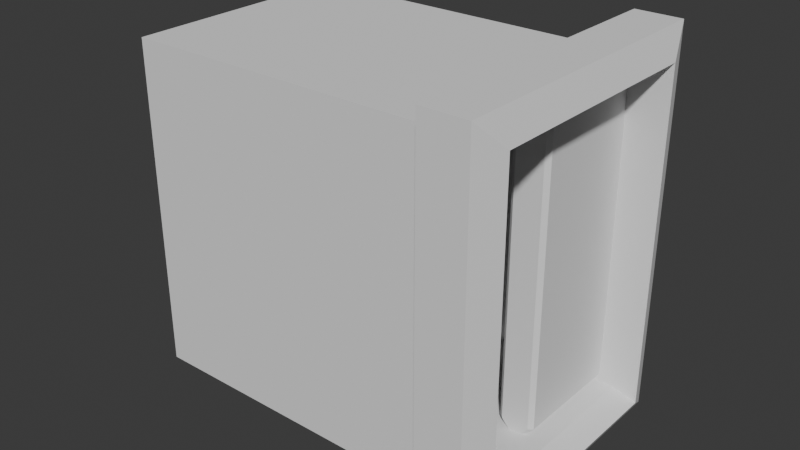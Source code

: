 # Source: Elevator.blend  (saved by Blender 5.1.30; exported with 4.5.12 LTS)
import bpy
from mathutils import Matrix  # noqa: F401  (used for matrix-valued properties, if any)

bpy.ops.wm.read_factory_settings(use_empty=True)
scene = bpy.context.scene
scene.name = 'Scene'

# ---- collections
col_collection = bpy.data.collections.new('Collection'); scene.collection.children.link(col_collection)

# ---- world
world_world = bpy.data.worlds.new('World'); scene.world = world_world
world_world.use_nodes = True; world_world.node_tree.nodes.clear()
_N = world_world.node_tree.nodes; _L = world_world.node_tree.links
n0 = _N.new('ShaderNodeOutputWorld'); n0.name = 'World Output'; n0.location = (200, 100)
n1 = _N.new('ShaderNodeBackground'); n1.name = 'Background'; n1.location = (-200, 100)
n1.inputs[0].default_value = (0.05088, 0.05088, 0.05088, 1.0)
_L.new(n1.outputs[0], n0.inputs[0])
n0.is_active_output = True
world_world.color = (0.05088, 0.05088, 0.05088)
world_world.sun_shadow_jitter_overblur = 0.0

# ---- meshes
me_cube_001 = bpy.data.meshes.new('Cube.001')
me_cube_001.from_pydata([(-1.0, -0.8049, 0.0), (-1.0, -0.8049, 2.27), (-1.0, 0.8049, 0.0), (-1.0, 0.8049, 2.27), (1.0, -0.8049, 0.0), (1.0, -0.8049, 2.27), (1.0, 0.8049, 0.0), (1.0, 0.8049, 2.27), (1.654, -0.8049, -0.05), (1.654, -0.8049, 2.27), (1.654, 0.8049, -0.05), (1.654, 0.8049, 2.27), (1.579, -1.009, -0.1893), (1.579, -1.009, 2.459), (1.579, 1.009, -0.1893), (1.579, 1.009, 2.459), (1.261, -1.009, -0.1893), (1.261, -1.009, 2.459), (1.261, 1.009, -0.1893), (1.261, 1.009, 2.459), (1.481, -0.8049, 0.0), (1.481, -0.8049, 2.27), (1.481, 0.8049, 0.0), (1.481, 0.8049, 2.27)], [], [(0, 2, 3, 1), (2, 6, 7, 3), (4, 0, 1, 5), (2, 0, 4, 6), (7, 5, 1, 3), (20, 21, 9, 8), (22, 20, 8, 10), (21, 23, 11, 9), (23, 22, 10, 11), (9, 11, 15, 13), (11, 10, 14, 15), (8, 9, 13, 12), (10, 8, 12, 14), (12, 13, 17, 16), (14, 12, 16, 18), (13, 15, 19, 17), (15, 14, 18, 19), (7, 6, 22, 23), (5, 7, 23, 21), (6, 4, 20, 22), (4, 5, 21, 20)])
_uv = me_cube_001.uv_layers.new(name='UVMap')
_uv.uv.foreach_set('vector', [0.4577, 0.4162, 0.6332, 0.4162, 0.6332, 0.6636, 0.4577, 0.6636, 0.6332, 0.4162, 0.8513, 0.4162, 0.8513, 0.6636, 0.6332, 0.6636, 0.2396, 0.4162, 0.4577, 0.4162, 0.4577, 0.6636, 0.2396, 0.6636, 0.6332, 0.4162, 0.4577, 0.4162, 0.4577, 0.1981, 0.6332, 0.1981, 0.6332, 0.8817, 0.4577, 0.8817, 0.4577, 0.6636, 0.6332, 0.6636, 0.1872, 0.4162, 0.1872, 0.6636, 0.1683, 0.6636, 0.1683, 0.4162, 0.6332, 0.1456, 0.4577, 0.1456, 0.4577, 0.1267, 0.6332, 0.1267, 0.4577, 0.9342, 0.6332, 0.9342, 0.6332, 0.9531, 0.4577, 0.9531, 0.9038, 0.6636, 0.9038, 0.4162, 0.9227, 0.4162, 0.9227, 0.6636, 0.7664, 0.3041, 0.942, 0.3041, 0.9651, 0.3256, 0.7434, 0.3256, 0.942, 0.3041, 0.942, 0.0565, 0.9651, 0.03503, 0.9651, 0.3256, 0.7664, 0.0565, 0.7664, 0.3041, 0.7434, 0.3256, 0.7434, 0.03499, 0.942, 0.0565, 0.7664, 0.0565, 0.7434, 0.03499, 0.9651, 0.03503, 0.7434, 0.03499, 0.7434, 0.3256, 0.7085, 0.3256, 0.7085, 0.03496, 0.9651, 0.03503, 0.7434, 0.03499, 0.7434, 1.302e-08, 0.9651, 4.13e-05, 0.7434, 0.3256, 0.9651, 0.3256, 0.9651, 0.3606, 0.7434, 0.3606, 0.9651, 0.3256, 0.9651, 0.03503, 1.0, 0.03503, 1.0, 0.3256, 0.8513, 0.6636, 0.8513, 0.4162, 0.9038, 0.4162, 0.9038, 0.6636, 0.4577, 0.8817, 0.6332, 0.8817, 0.6332, 0.9342, 0.4577, 0.9342, 0.6332, 0.1981, 0.4577, 0.1981, 0.4577, 0.1456, 0.6332, 0.1456, 0.2396, 0.4162, 0.2396, 0.6636, 0.1872, 0.6636, 0.1872, 0.4162])
me_cube_001.update()
me_cube_003 = bpy.data.meshes.new('Cube.003')
me_cube_003.from_pydata([(-0.3, -0.02, -0.3), (-0.3, -0.02, 0.3), (-0.319, 0.02, -0.319), (-0.319, 0.02, 0.319), (0.3, -0.02, -0.3), (0.3, -0.02, 0.3), (0.319, 0.02, -0.319), (0.319, 0.02, 0.319)], [], [(0, 1, 3, 2), (6, 7, 5, 4), (4, 5, 1, 0), (2, 6, 4, 0), (7, 3, 1, 5)])
_uv = me_cube_003.uv_layers.new(name='UVMap')
_uv.uv.foreach_set('vector', [0.375, 0.0, 0.625, 0.0, 0.625, 0.25, 0.375, 0.25, 0.375, 0.5, 0.625, 0.5, 0.625, 0.75, 0.375, 0.75, 0.375, 0.75, 0.625, 0.75, 0.625, 1.0, 0.375, 1.0, 0.125, 0.5, 0.375, 0.5, 0.375, 0.75, 0.125, 0.75, 0.625, 0.5, 0.875, 0.5, 0.875, 0.75, 0.625, 0.75])
me_cube_003.update()
me_cube_004 = bpy.data.meshes.new('Cube.004')
me_cube_004.from_pydata([(0.025, 0.8049, -0.05674), (0.125, 0.9049, 0.05674), (0.025, 0.8049, 2.326), (0.125, 0.9049, 2.213), (-0.025, 0.8049, -0.05674), (-0.125, 0.9049, 0.05674), (-0.025, 0.8049, 2.326), (-0.125, 0.9049, 2.213), (0.0197, 0.0, -0.02851), (0.025, 0.02488, -0.05674), (0.125, 0.02488, 0.05674), (0.09502, 0.0, 0.05674), (0.0197, 0.0, 2.298), (0.025, 0.02488, 2.326), (0.09502, 0.0, 2.213), (0.125, 0.02488, 2.213), (-0.025, 0.02488, -0.05674), (-0.0197, 0.0, -0.02851), (-0.09502, 0.0, 0.05674), (-0.125, 0.02488, 0.05674), (-0.025, 0.02488, 2.326), (-0.0197, 0.0, 2.298), (-0.125, 0.02488, 2.213), (-0.09502, 0.0, 2.213), (0.125, 0.9049, 0.4161), (0.125, 0.9049, 0.7754), (0.125, 0.9049, 1.135), (0.125, 0.9049, 1.494), (0.125, 0.9049, 1.853), (-0.125, 0.9049, 0.4161), (-0.125, 0.9049, 0.7754), (-0.125, 0.9049, 1.135), (-0.125, 0.9049, 1.494), (-0.125, 0.9049, 1.853), (0.09502, 0.0, 1.853), (0.09502, 0.0, 1.494), (0.09502, 0.0, 1.135), (0.09502, 0.0, 0.7754), (0.09502, 0.0, 0.4161), (0.125, 0.02488, 0.4161), (0.125, 0.02488, 0.7754), (0.125, 0.02488, 1.135), (0.125, 0.02488, 1.494), (0.125, 0.02488, 1.853), (-0.125, 0.02488, 1.853), (-0.125, 0.02488, 1.494), (-0.125, 0.02488, 1.135), (-0.125, 0.02488, 0.7754), (-0.125, 0.02488, 0.4161), (-0.09502, 0.0, 0.4161), (-0.09502, 0.0, 0.7754), (-0.09502, 0.0, 1.135), (-0.09502, 0.0, 1.494), (-0.09502, 0.0, 1.853)], [], [(0, 4, 5, 1), (6, 2, 3, 7), (33, 7, 3, 28), (11, 8, 9, 10), (12, 14, 15, 13), (19, 16, 17, 18), (16, 9, 8, 17), (13, 20, 21, 12), (20, 22, 23, 21), (38, 11, 10, 39), (48, 19, 18, 49), (17, 8, 11, 18), (9, 0, 1, 10), (9, 16, 4, 0), (34, 14, 23, 53), (28, 3, 15, 43), (20, 13, 2, 6), (2, 13, 15, 3), (12, 21, 23, 14), (4, 16, 19, 5), (44, 22, 7, 33), (20, 6, 7, 22), (19, 48, 29, 5), (48, 47, 30, 29), (47, 46, 31, 30), (46, 45, 32, 31), (45, 44, 33, 32), (1, 24, 39, 10), (24, 25, 40, 39), (25, 26, 41, 40), (26, 27, 42, 41), (27, 28, 43, 42), (11, 38, 49, 18), (38, 37, 50, 49), (37, 36, 51, 50), (36, 35, 52, 51), (35, 34, 53, 52), (22, 44, 53, 23), (44, 45, 52, 53), (45, 46, 51, 52), (46, 47, 50, 51), (47, 48, 49, 50), (14, 34, 43, 15), (34, 35, 42, 43), (35, 36, 41, 42), (36, 37, 40, 41), (37, 38, 39, 40), (5, 29, 24, 1), (29, 30, 25, 24), (30, 31, 26, 25), (31, 32, 27, 26), (32, 33, 28, 27)])
_uv = me_cube_004.uv_layers.new(name='UVMap')
_uv.uv.foreach_set('vector', [0.2179, 0.1997, 0.2301, 0.1997, 0.2545, 0.2367, 0.1935, 0.2367, 0.2301, 0.8003, 0.2179, 0.8003, 0.1935, 0.7633, 0.2545, 0.7633, 0.2545, 0.6756, 0.2545, 0.7633, 0.1935, 0.7633, 0.1935, 0.6756, 0.5258, 0.03528, 0.5253, 0.005481, 0.534, 0.0007049, 0.5348, 0.03753, 0.5251, 0.5953, 0.5256, 0.5656, 0.5346, 0.5633, 0.5338, 0.6001, 0.4693, 0.03767, 0.47, 0.0009648, 0.4787, 0.005703, 0.4782, 0.03536, 0.2301, 0.009192, 0.2179, 0.009192, 0.2192, 3.063e-08, 0.2288, 3.063e-08, 0.2179, 0.9908, 0.2301, 0.9908, 0.2288, 1.0, 0.2192, 1.0, 0.4698, 0.5999, 0.4691, 0.5632, 0.4781, 0.5655, 0.4785, 0.5951, 0.5255, 0.1249, 0.5258, 0.03528, 0.5348, 0.03753, 0.5349, 0.125, 0.4692, 0.125, 0.4693, 0.03767, 0.4782, 0.03536, 0.4787, 0.1249, 0.497, 0.014, 0.5069, 0.01398, 0.5258, 0.03528, 0.4782, 0.03536, 0.534, 0.0007049, 0.725, 5.744e-09, 0.7495, 0.03697, 0.5348, 0.03753, 0.2179, 0.009192, 0.2301, 0.009192, 0.2301, 0.1997, 0.2179, 0.1997, 0.5253, 0.476, 0.5256, 0.5656, 0.4781, 0.5655, 0.4786, 0.476, 0.7497, 0.4764, 0.7494, 0.5642, 0.5346, 0.5633, 0.5348, 0.4759, 0.2301, 0.9908, 0.2179, 0.9908, 0.2179, 0.8003, 0.2301, 0.8003, 0.7248, 0.6012, 0.5338, 0.6001, 0.5346, 0.5633, 0.7494, 0.5642, 0.5067, 0.5869, 0.4969, 0.5869, 0.4781, 0.5655, 0.5256, 0.5656, 0.2793, 0.0002928, 0.47, 0.0009648, 0.4693, 0.03767, 0.2548, 0.03721, 0.4691, 0.4758, 0.4691, 0.5632, 0.2547, 0.5635, 0.2546, 0.4759, 0.4698, 0.5999, 0.2792, 0.6005, 0.2547, 0.5635, 0.4691, 0.5632, 0.4693, 0.03767, 0.4692, 0.125, 0.2547, 0.1249, 0.2548, 0.03721, 0.4692, 0.125, 0.4693, 0.2127, 0.2546, 0.2126, 0.2547, 0.1249, 0.4693, 0.2127, 0.4693, 0.3004, 0.2545, 0.3004, 0.2546, 0.2126, 0.4693, 0.3004, 0.4693, 0.3882, 0.2545, 0.3881, 0.2545, 0.3004, 0.4693, 0.3882, 0.4691, 0.4758, 0.2546, 0.4759, 0.2545, 0.3881, 0.7495, 0.03697, 0.7497, 0.1248, 0.5349, 0.125, 0.5348, 0.03753, 0.7497, 0.1248, 0.7499, 0.2126, 0.5349, 0.2127, 0.5349, 0.125, 0.7499, 0.2126, 0.7499, 0.3005, 0.5348, 0.3005, 0.5349, 0.2127, 0.7499, 0.3005, 0.7498, 0.3885, 0.5348, 0.3882, 0.5348, 0.3005, 0.7498, 0.3885, 0.7497, 0.4764, 0.5348, 0.4759, 0.5348, 0.3882, 0.5258, 0.03528, 0.5255, 0.1249, 0.4787, 0.1249, 0.4782, 0.03536, 0.5255, 0.1249, 0.5253, 0.2127, 0.4789, 0.2127, 0.4787, 0.1249, 0.5253, 0.2127, 0.5253, 0.3005, 0.4789, 0.3004, 0.4789, 0.2127, 0.5253, 0.3005, 0.5253, 0.3882, 0.4788, 0.3882, 0.4789, 0.3004, 0.5253, 0.3882, 0.5253, 0.476, 0.4786, 0.476, 0.4788, 0.3882, 0.4691, 0.5632, 0.4691, 0.4758, 0.4786, 0.476, 0.4781, 0.5655, 0.4691, 0.4758, 0.4693, 0.3882, 0.4788, 0.3882, 0.4786, 0.476, 0.4693, 0.3882, 0.4693, 0.3004, 0.4789, 0.3004, 0.4788, 0.3882, 0.4693, 0.3004, 0.4693, 0.2127, 0.4789, 0.2127, 0.4789, 0.3004, 0.4693, 0.2127, 0.4692, 0.125, 0.4787, 0.1249, 0.4789, 0.2127, 0.5256, 0.5656, 0.5253, 0.476, 0.5348, 0.4759, 0.5346, 0.5633, 0.5253, 0.476, 0.5253, 0.3882, 0.5348, 0.3882, 0.5348, 0.4759, 0.5253, 0.3882, 0.5253, 0.3005, 0.5348, 0.3005, 0.5348, 0.3882, 0.5253, 0.3005, 0.5253, 0.2127, 0.5349, 0.2127, 0.5348, 0.3005, 0.5253, 0.2127, 0.5255, 0.1249, 0.5349, 0.125, 0.5349, 0.2127, 0.2545, 0.2367, 0.2545, 0.3244, 0.1935, 0.3244, 0.1935, 0.2367, 0.2545, 0.3244, 0.2545, 0.4122, 0.1935, 0.4122, 0.1935, 0.3244, 0.2545, 0.4122, 0.2545, 0.5, 0.1935, 0.5, 0.1935, 0.4122, 0.2545, 0.5, 0.2545, 0.5878, 0.1935, 0.5878, 0.1935, 0.5, 0.2545, 0.5878, 0.2545, 0.6756, 0.1935, 0.6756, 0.1935, 0.5878])
me_cube_004.update()
me_cube_005 = bpy.data.meshes.new('Cube.005')
me_cube_005.from_pydata([(-0.05, 0.006137, -0.05), (-0.05, 0.006137, 0.05), (0.05, 0.006137, -0.05), (0.05, 0.006137, 0.05), (-0.04201, -0.02316, -0.04201), (-0.05, -0.01517, -0.05), (-0.04201, -0.02316, 0.04201), (-0.05, -0.01517, 0.05), (0.04201, -0.02316, -0.04201), (0.05, -0.01517, -0.05), (0.04201, -0.02316, 0.04201), (0.05, -0.01517, 0.05)], [], [(4, 6, 7, 5), (10, 8, 9, 11), (5, 9, 8, 4), (11, 7, 6, 10), (0, 2, 9, 5), (5, 7, 1, 0), (8, 10, 6, 4), (3, 1, 7, 11), (2, 3, 11, 9)])
_uv = me_cube_005.uv_layers.new(name='UVMap')
_uv.uv.foreach_set('vector', [0.4967, 0.04314, 0.04314, 0.04314, 4.022e-08, 3.037e-15, 0.5399, 4.076e-08, 0.04314, 0.4967, 0.4967, 0.4967, 0.5399, 0.5399, -5.356e-10, 0.5399, 0.5399, 4.076e-08, 0.5399, 0.5399, 0.4967, 0.4967, 0.4967, 0.04314, -5.356e-10, 0.5399, 4.022e-08, 3.037e-15, 0.04314, 0.04314, 0.04314, 0.4967, 0.6549, 9.221e-09, 0.6549, 0.5399, 0.5399, 0.5399, 0.5399, 5.356e-10, 0.7699, 0.5399, 0.7699, 0.0, 0.885, 0.0, 0.885, 0.5399, 0.4967, 0.4967, 0.04314, 0.4967, 0.04314, 0.04314, 0.4967, 0.04314, 0.7699, -2.205e-09, 0.7699, 0.5399, 0.6549, 0.5399, 0.6549, -1.089e-08, 0.885, 0.5399, 0.885, 0.0, 1.0, 0.0, 1.0, 0.5399])
me_cube_005.update()
me_cylinder = bpy.data.meshes.new('Cylinder')
me_cylinder.from_pydata([(-3.85e-08, 0.03385, 0.02105), (0.01295, 0.03127, 0.02105), (0.02394, 0.02394, 0.02105), (0.03127, 0.01295, 0.02105), (0.03385, 1.66e-09, 0.02105), (0.03127, -0.01295, 0.02105), (0.02394, -0.02394, 0.02105), (0.01295, -0.03127, 0.02105), (-3.85e-08, -0.03385, 0.02105), (-0.01295, -0.03127, 0.02105), (-0.02394, -0.02394, 0.02105), (-0.03127, -0.01295, 0.02105), (-0.03385, 1.66e-09, 0.02105), (-0.03127, 0.01295, 0.02105), (-0.02394, 0.02394, 0.02105), (-0.01295, 0.03127, 0.02105), (-3.853e-08, 0.03072, 0.03663), (-3.85e-08, 0.03385, 0.03355), (0.01175, 0.02838, 0.03663), (0.01295, 0.03127, 0.03355), (0.02172, 0.02172, 0.03663), (0.02394, 0.02394, 0.03355), (0.02838, 0.01175, 0.03663), (0.03127, 0.01295, 0.03355), (0.03072, 8.731e-10, 0.03663), (0.03385, 8.612e-10, 0.03355), (0.02838, -0.01175, 0.03663), (0.03127, -0.01295, 0.03355), (0.02172, -0.02172, 0.03663), (0.02394, -0.02394, 0.03355), (0.01175, -0.02838, 0.03663), (0.01295, -0.03127, 0.03355), (-3.853e-08, -0.03072, 0.03663), (-3.85e-08, -0.03385, 0.03355), (-0.01175, -0.02838, 0.03663), (-0.01295, -0.03127, 0.03355), (-0.02172, -0.02172, 0.03663), (-0.02394, -0.02394, 0.03355), (-0.02838, -0.01175, 0.03663), (-0.03127, -0.01295, 0.03355), (-0.03072, 8.731e-10, 0.03663), (-0.03385, 8.612e-10, 0.03355), (-0.02838, 0.01175, 0.03663), (-0.03127, 0.01295, 0.03355), (-0.02172, 0.02172, 0.03663), (-0.02394, 0.02394, 0.03355), (-0.01175, 0.02838, 0.03663), (-0.01295, 0.03127, 0.03355)], [], [(19, 17, 16, 18), (21, 19, 18, 20), (23, 21, 20, 22), (25, 23, 22, 24), (27, 25, 24, 26), (29, 27, 26, 28), (31, 29, 28, 30), (33, 31, 30, 32), (35, 33, 32, 34), (37, 35, 34, 36), (39, 37, 36, 38), (41, 39, 38, 40), (43, 41, 40, 42), (45, 43, 42, 44), (47, 45, 44, 46), (17, 47, 46, 16), (18, 16, 46, 44, 42, 40, 38, 36, 34, 32, 30, 28, 26, 24, 22, 20), (0, 17, 19, 1), (15, 47, 17, 0), (1, 19, 21, 2), (2, 21, 23, 3), (3, 23, 25, 4), (4, 25, 27, 5), (5, 27, 29, 6), (6, 29, 31, 7), (7, 31, 33, 8), (8, 33, 35, 9), (9, 35, 37, 10), (10, 37, 39, 11), (11, 39, 41, 12), (12, 41, 43, 13), (13, 43, 45, 14), (14, 45, 47, 15)])
_uv = me_cylinder.uv_layers.new(name='UVMap')
_uv.uv.foreach_set('vector', [0.05916, 0.5625, 0.05916, 0.5, 0.08055, 0.5, 0.08055, 0.5626, 0.05916, 0.625, 0.05916, 0.5625, 0.08055, 0.5626, 0.08055, 0.6251, 0.05916, 0.6875, 0.05916, 0.625, 0.08055, 0.6251, 0.08055, 0.6876, 0.05916, 0.75, 0.05916, 0.6875, 0.08055, 0.6876, 0.08055, 0.7501, 0.05916, 0.8125, 0.05916, 0.75, 0.08055, 0.7501, 0.08055, 0.8127, 0.05916, 0.875, 0.05916, 0.8125, 0.08055, 0.8127, 0.08055, 0.8747, 0.05916, 0.9375, 0.05916, 0.875, 0.08055, 0.8747, 0.08055, 0.9375, 0.05916, 1.0, 0.05916, 0.9375, 0.08055, 0.9375, 0.08055, 1.0, 0.05916, 0.0625, 0.05916, 0.0, 0.08055, 0.0, 0.08055, 0.0625, 0.05916, 0.125, 0.05916, 0.0625, 0.08055, 0.0625, 0.08055, 0.125, 0.05916, 0.1875, 0.05916, 0.125, 0.08055, 0.125, 0.08055, 0.1873, 0.05916, 0.25, 0.05916, 0.1875, 0.08055, 0.1873, 0.08055, 0.2499, 0.05916, 0.3125, 0.05916, 0.25, 0.08055, 0.2499, 0.08055, 0.3124, 0.05916, 0.375, 0.05916, 0.3125, 0.08055, 0.3124, 0.08055, 0.3749, 0.05916, 0.4375, 0.05916, 0.375, 0.08055, 0.3749, 0.08055, 0.4374, 0.05916, 0.5, 0.05916, 0.4375, 0.08055, 0.4374, 0.08055, 0.5, 0.3928, 0.2367, 0.4043, 0.2933, 0.3933, 0.3499, 0.3614, 0.398, 0.3136, 0.4303, 0.2571, 0.4418, 0.2004, 0.4308, 0.1523, 0.3989, 0.12, 0.3511, 0.1085, 0.2946, 0.1195, 0.2379, 0.1514, 0.1898, 0.1992, 0.1575, 0.2558, 0.146, 0.3124, 0.157, 0.3605, 0.1889, 8.568e-08, 0.5, 0.05916, 0.5, 0.05916, 0.5625, 9.686e-08, 0.5625, 5.96e-08, 0.4375, 0.05916, 0.4375, 0.05916, 0.5, 8.568e-08, 0.5, 9.686e-08, 0.5625, 0.05916, 0.5625, 0.05916, 0.625, 9.313e-08, 0.625, 9.313e-08, 0.625, 0.05916, 0.625, 0.05916, 0.6875, 1.006e-07, 0.6875, 1.006e-07, 0.6875, 0.05916, 0.6875, 0.05916, 0.75, 1.006e-07, 0.75, 1.006e-07, 0.75, 0.05916, 0.75, 0.05916, 0.8125, 1.155e-07, 0.8125, 1.155e-07, 0.8125, 0.05916, 0.8125, 0.05916, 0.875, 1.08e-07, 0.875, 1.08e-07, 0.875, 0.05916, 0.875, 0.05916, 0.9375, 1.341e-07, 0.9375, 1.341e-07, 0.9375, 0.05916, 0.9375, 0.05916, 1.0, 1.341e-07, 1.0, 4.843e-08, 0.0, 0.05916, 0.0, 0.05916, 0.0625, 5.215e-08, 0.0625, 5.215e-08, 0.0625, 0.05916, 0.0625, 0.05916, 0.125, 5.96e-08, 0.125, 5.96e-08, 0.125, 0.05916, 0.125, 0.05916, 0.1875, 5.588e-08, 0.1875, 5.588e-08, 0.1875, 0.05916, 0.1875, 0.05916, 0.25, 7.078e-08, 0.25, 7.078e-08, 0.25, 0.05916, 0.25, 0.05916, 0.3125, 6.706e-08, 0.3125, 6.706e-08, 0.3125, 0.05916, 0.3125, 0.05916, 0.375, 6.333e-08, 0.375, 6.333e-08, 0.375, 0.05916, 0.375, 0.05916, 0.4375, 5.96e-08, 0.4375])
me_cylinder.update()

# ---- objects
ob_interior = bpy.data.objects.new('Interior', me_cube_001)
ob_button_pannel = bpy.data.objects.new('Button Pannel', me_cube_003)
ob_door = bpy.data.objects.new('Door', me_cube_004)
ob_button_base = bpy.data.objects.new('Button Base', me_cube_005)
ob_button = bpy.data.objects.new('Button', me_cylinder)

# ---- transforms, parenting, visibility, modifiers, constraints
ob_interior.location = (0.0, 0.0, 0.0)
ob_button_pannel.location = (-0.5374, 0.8, 0.8282)
ob_door.location = (1.25, 0.0, 0.0)
ob_button_base.location = (-0.3628, 0.7906, 1.011)
ob_button.location = (-0.3628, 0.7906, 1.011)
ob_button.rotation_euler = (1.571, -0.0, 0.0)

# ---- collection membership
col_collection.objects.link(ob_interior)
col_collection.objects.link(ob_button_pannel)
col_collection.objects.link(ob_door)
col_collection.objects.link(ob_button_base)
col_collection.objects.link(ob_button)

# ---- scene / render settings (as saved in the file)
scene.frame_start = 1; scene.frame_end = 250; scene.frame_set(1)
scene.render.engine = 'BLENDER_EEVEE_NEXT'
scene.render.bake_bias = 0.0
scene.render.bake_samples = 0
scene.cycles.sampling_pattern = 'TABULATED_SOBOL'
scene.eevee.use_volume_custom_range = False
bpy.context.view_layer.update()

# ---- added for rendering (the .blend has no active camera and no usable light): camera, sun
cam_auto = bpy.data.cameras.new('AutoCamera')
cam_auto.lens = 50.0
cam_auto.sensor_width = 36.0
cam_auto.clip_end = 1000.0
ob_auto_camera = bpy.data.objects.new('AutoCamera', cam_auto)
scene.collection.objects.link(ob_auto_camera)
ob_auto_camera.location = (4.26641, -4.72703, 4.28612)
ob_auto_camera.rotation_euler = (1.09748, -7.21219e-08, 0.694738)
scene.camera = ob_auto_camera
light_auto_sun = bpy.data.lights.new('AutoSun', 'SUN')
light_auto_sun.energy = 3.0
light_auto_sun.angle = 0.0523599
ob_auto_sun = bpy.data.objects.new('AutoSun', light_auto_sun)
scene.collection.objects.link(ob_auto_sun)
ob_auto_sun.rotation_euler = (0.872665, 0.174533, 0.523599)
bpy.context.view_layer.update()
